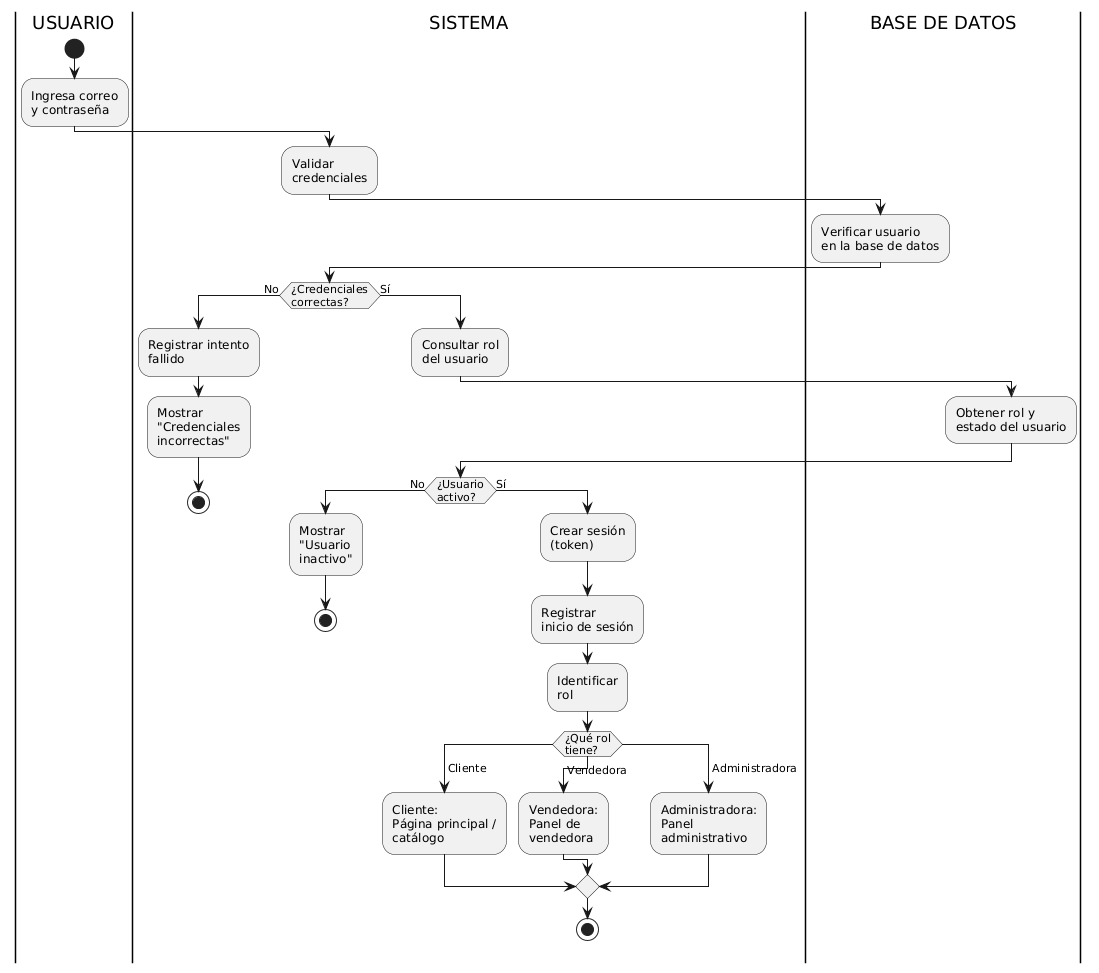

The diagram above was rendered by PlantUML. Its source (embedded in the PNG):
@startuml
|USUARIO|
start
:Ingresa correo\ny contraseña;

|SISTEMA|
:Validar\ncredenciales;

|BASE DE DATOS|
:Verificar usuario\nen la base de datos;

|SISTEMA|
if (¿Credenciales\ncorrectas?) then (No)
    :Registrar intento\nfallido;
    :Mostrar\n"Credenciales\nincorrectas";
    stop
else (Sí)
    :Consultar rol\ndel usuario;
    
    |BASE DE DATOS|
    :Obtener rol y\nestado del usuario;
    
    |SISTEMA|
    if (¿Usuario\nactivo?) then (No)
        :Mostrar\n"Usuario\ninactivo";
        stop
    else (Sí)
        :Crear sesión\n(token);
        :Registrar\ninicio de sesión;
        :Identificar\nrol;
        switch (¿Qué rol\ntiene?)
        case ( Cliente )
            :Cliente:\nPágina principal /\ncatálogo;
        case ( Vendedora )
            :Vendedora:\nPanel de\nvendedora;
        case ( Administradora )
            :Administradora:\nPanel\nadministrativo;
        endswitch
        stop
    endif
endif
@enduml